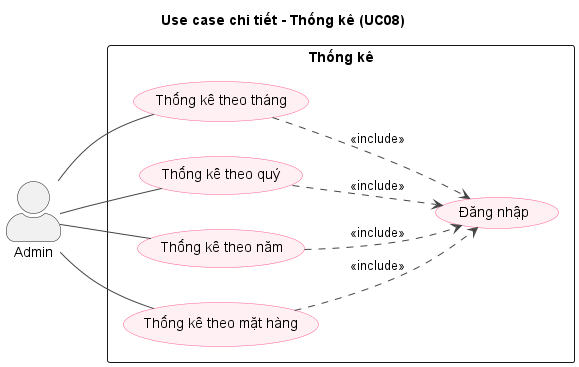

The diagram above was rendered by PlantUML. Its source (embedded in the PNG):
@startuml uc-a08-thongke
left to right direction
skinparam shadowing false
skinparam packageStyle rectangle
skinparam actorStyle awesome
skinparam usecase {
  BackgroundColor #FFF0F3
  BorderColor #FF5E8E
  ArrowColor #444444
}
title Use case chi tiết - Thống kê (UC08)
actor "Admin" as ACT0
rectangle "Thống kê" {
  usecase "Thống kê theo tháng" as U0
  usecase "Thống kê theo quý" as U1
  usecase "Thống kê theo năm" as U2
  usecase "Thống kê theo mặt hàng" as U3
  usecase "Đăng nhập" as LOGIN
}
ACT0 -- U0
ACT0 -- U1
ACT0 -- U2
ACT0 -- U3
U0 ..> LOGIN : <<include>>
U1 ..> LOGIN : <<include>>
U2 ..> LOGIN : <<include>>
U3 ..> LOGIN : <<include>>
@enduml